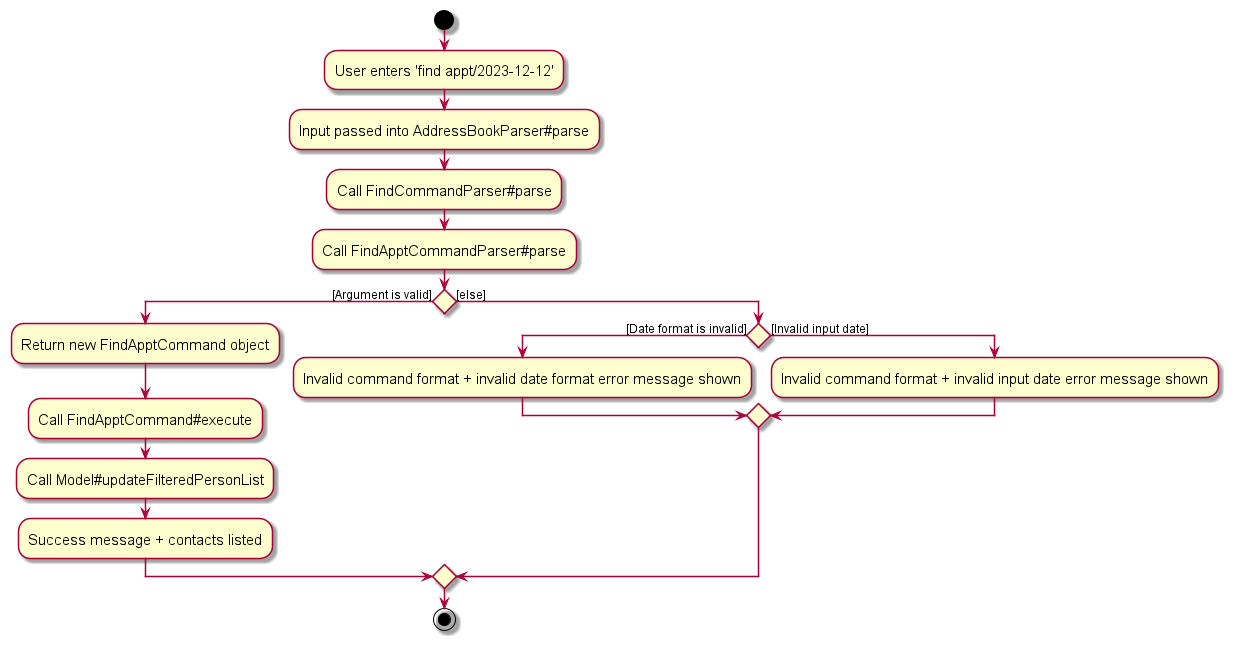

The diagram above was rendered by PlantUML. Its source (embedded in the PNG):
@startuml
skin rose
skinparam ActivityFontSize 15
skinparam ArrowFontSize 12

start

:User enters 'find appt/2023-12-12';
:Input passed into AddressBookParser#parse;
:Call FindCommandParser#parse;
:Call FindApptCommandParser#parse;
  if () then ([Argument is valid])
    :Return new FindApptCommand object;
    :Call FindApptCommand#execute;
    :Call Model#updateFilteredPersonList;
    :Success message + contacts listed;
  else ([else])
    if() then ([Date format is invalid])
    :Invalid command format + invalid date format error message shown;
    else ([Invalid input date])
    :Invalid command format + invalid input date error message shown;
    endif
  endif

stop
@enduml